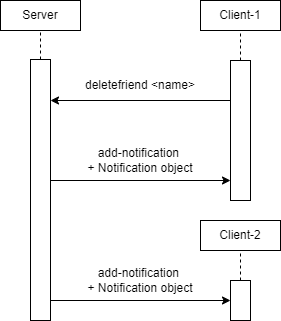

The diagram above was exported from draw.io. Its source (the exported page's mxGraphModel, read from the mxfile embedded in the PNG):
<mxGraphModel dx="340" dy="689" grid="1" gridSize="10" guides="1" tooltips="1" connect="1" arrows="1" fold="1" page="1" pageScale="1" pageWidth="850" pageHeight="1100" math="0" shadow="0">
  <root>
    <mxCell id="0" />
    <mxCell id="1" parent="0" />
    <mxCell id="gzSFUxGToYRBetzED8z4-1" value="" style="rounded=0;whiteSpace=wrap;html=1;" vertex="1" parent="1">
      <mxGeometry x="80" y="180" width="80" height="30" as="geometry" />
    </mxCell>
    <mxCell id="gzSFUxGToYRBetzED8z4-2" value="Server" style="text;html=1;strokeColor=none;fillColor=none;align=center;verticalAlign=middle;whiteSpace=wrap;rounded=0;" vertex="1" parent="1">
      <mxGeometry x="90" y="180" width="60" height="30" as="geometry" />
    </mxCell>
    <mxCell id="gzSFUxGToYRBetzED8z4-3" value="" style="rounded=0;whiteSpace=wrap;html=1;" vertex="1" parent="1">
      <mxGeometry x="110" y="239" width="20" height="261" as="geometry" />
    </mxCell>
    <mxCell id="gzSFUxGToYRBetzED8z4-8" value="" style="rounded=0;whiteSpace=wrap;html=1;" vertex="1" parent="1">
      <mxGeometry x="280" y="180" width="80" height="30" as="geometry" />
    </mxCell>
    <mxCell id="gzSFUxGToYRBetzED8z4-9" value="Client-1" style="text;html=1;strokeColor=none;fillColor=none;align=center;verticalAlign=middle;whiteSpace=wrap;rounded=0;" vertex="1" parent="1">
      <mxGeometry x="290" y="180" width="60" height="30" as="geometry" />
    </mxCell>
    <mxCell id="gzSFUxGToYRBetzED8z4-10" value="" style="rounded=0;whiteSpace=wrap;html=1;" vertex="1" parent="1">
      <mxGeometry x="310" y="240" width="20" height="140" as="geometry" />
    </mxCell>
    <mxCell id="gzSFUxGToYRBetzED8z4-11" value="" style="endArrow=none;dashed=1;html=1;rounded=0;entryX=0.5;entryY=1;entryDx=0;entryDy=0;exitX=0.5;exitY=0;exitDx=0;exitDy=0;" edge="1" parent="1" source="gzSFUxGToYRBetzED8z4-3" target="gzSFUxGToYRBetzED8z4-2">
      <mxGeometry width="50" height="50" relative="1" as="geometry">
        <mxPoint x="160" y="300" as="sourcePoint" />
        <mxPoint x="210" y="250" as="targetPoint" />
      </mxGeometry>
    </mxCell>
    <mxCell id="gzSFUxGToYRBetzED8z4-13" value="" style="endArrow=none;dashed=1;html=1;rounded=0;entryX=0.5;entryY=1;entryDx=0;entryDy=0;exitX=0.5;exitY=0;exitDx=0;exitDy=0;" edge="1" parent="1" source="gzSFUxGToYRBetzED8z4-10" target="gzSFUxGToYRBetzED8z4-9">
      <mxGeometry width="50" height="50" relative="1" as="geometry">
        <mxPoint x="160" y="300" as="sourcePoint" />
        <mxPoint x="210" y="250" as="targetPoint" />
      </mxGeometry>
    </mxCell>
    <mxCell id="gzSFUxGToYRBetzED8z4-14" value="" style="endArrow=classic;html=1;rounded=0;exitX=0;exitY=0.25;exitDx=0;exitDy=0;entryX=1;entryY=0.25;entryDx=0;entryDy=0;" edge="1" parent="1">
      <mxGeometry width="50" height="50" relative="1" as="geometry">
        <mxPoint x="310" y="280" as="sourcePoint" />
        <mxPoint x="130" y="280" as="targetPoint" />
      </mxGeometry>
    </mxCell>
    <mxCell id="gzSFUxGToYRBetzED8z4-16" value="" style="endArrow=classic;html=1;rounded=0;exitX=1;exitY=0.5;exitDx=0;exitDy=0;entryX=0;entryY=0.5;entryDx=0;entryDy=0;" edge="1" parent="1">
      <mxGeometry width="50" height="50" relative="1" as="geometry">
        <mxPoint x="130" y="360" as="sourcePoint" />
        <mxPoint x="310" y="360" as="targetPoint" />
      </mxGeometry>
    </mxCell>
    <mxCell id="gzSFUxGToYRBetzED8z4-17" value="deletefriend &amp;lt;name&amp;gt;" style="text;html=1;strokeColor=none;fillColor=none;align=center;verticalAlign=middle;whiteSpace=wrap;rounded=0;" vertex="1" parent="1">
      <mxGeometry x="140" y="250" width="160" height="30" as="geometry" />
    </mxCell>
    <mxCell id="gzSFUxGToYRBetzED8z4-25" value="add-notification &lt;br&gt;+ Notification object" style="text;html=1;strokeColor=none;fillColor=none;align=center;verticalAlign=middle;whiteSpace=wrap;rounded=0;" vertex="1" parent="1">
      <mxGeometry x="140" y="320" width="160" height="39.5" as="geometry" />
    </mxCell>
    <mxCell id="gzSFUxGToYRBetzED8z4-33" value="" style="rounded=0;whiteSpace=wrap;html=1;" vertex="1" parent="1">
      <mxGeometry x="280" y="400" width="80" height="30" as="geometry" />
    </mxCell>
    <mxCell id="gzSFUxGToYRBetzED8z4-34" value="Client-2" style="text;html=1;strokeColor=none;fillColor=none;align=center;verticalAlign=middle;whiteSpace=wrap;rounded=0;" vertex="1" parent="1">
      <mxGeometry x="290" y="400" width="60" height="30" as="geometry" />
    </mxCell>
    <mxCell id="gzSFUxGToYRBetzED8z4-35" value="" style="rounded=0;whiteSpace=wrap;html=1;" vertex="1" parent="1">
      <mxGeometry x="310" y="460" width="20" height="40" as="geometry" />
    </mxCell>
    <mxCell id="gzSFUxGToYRBetzED8z4-36" value="" style="endArrow=none;dashed=1;html=1;rounded=0;entryX=0.5;entryY=1;entryDx=0;entryDy=0;exitX=0.5;exitY=0;exitDx=0;exitDy=0;" edge="1" parent="1" source="gzSFUxGToYRBetzED8z4-35" target="gzSFUxGToYRBetzED8z4-34">
      <mxGeometry width="50" height="50" relative="1" as="geometry">
        <mxPoint x="160" y="520" as="sourcePoint" />
        <mxPoint x="210" y="470" as="targetPoint" />
      </mxGeometry>
    </mxCell>
    <mxCell id="gzSFUxGToYRBetzED8z4-37" value="" style="endArrow=classic;html=1;rounded=0;exitX=1;exitY=0.5;exitDx=0;exitDy=0;entryX=0;entryY=0.5;entryDx=0;entryDy=0;" edge="1" parent="1">
      <mxGeometry width="50" height="50" relative="1" as="geometry">
        <mxPoint x="130" y="480" as="sourcePoint" />
        <mxPoint x="310" y="480" as="targetPoint" />
      </mxGeometry>
    </mxCell>
    <mxCell id="gzSFUxGToYRBetzED8z4-38" value="add-notification &lt;br&gt;+ Notification object" style="text;html=1;strokeColor=none;fillColor=none;align=center;verticalAlign=middle;whiteSpace=wrap;rounded=0;" vertex="1" parent="1">
      <mxGeometry x="140" y="440" width="160" height="39.5" as="geometry" />
    </mxCell>
  </root>
</mxGraphModel>